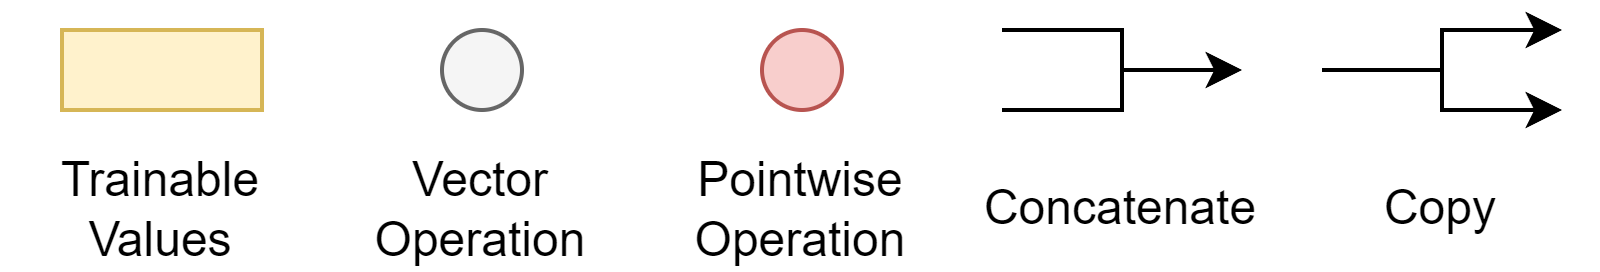

The diagram above was exported from draw.io. Its source (the exported page's mxGraphModel, read from the mxfile embedded in the PNG):
<mxGraphModel dx="1302" dy="758" grid="1" gridSize="10" guides="1" tooltips="1" connect="1" arrows="1" fold="1" page="1" pageScale="1" pageWidth="827" pageHeight="1169" math="0" shadow="0">
  <root>
    <mxCell id="0" />
    <mxCell id="1" parent="0" />
    <mxCell id="4dkjVrOU_1Zkbhh7e9Be-1" value="" style="rounded=0;whiteSpace=wrap;html=1;fillColor=#fff2cc;strokeColor=#d6b656;" vertex="1" parent="1">
      <mxGeometry x="95" y="80" width="50" height="20" as="geometry" />
    </mxCell>
    <mxCell id="4dkjVrOU_1Zkbhh7e9Be-2" value="Trainable Values" style="text;html=1;strokeColor=none;fillColor=none;align=center;verticalAlign=middle;whiteSpace=wrap;rounded=0;" vertex="1" parent="1">
      <mxGeometry x="80" y="110" width="80" height="30" as="geometry" />
    </mxCell>
    <mxCell id="4dkjVrOU_1Zkbhh7e9Be-3" value="" style="ellipse;whiteSpace=wrap;html=1;aspect=fixed;fillColor=#f5f5f5;fontColor=#333333;strokeColor=#666666;" vertex="1" parent="1">
      <mxGeometry x="190" y="80" width="20" height="20" as="geometry" />
    </mxCell>
    <mxCell id="4dkjVrOU_1Zkbhh7e9Be-4" value="Vector Operation" style="text;html=1;strokeColor=none;fillColor=none;align=center;verticalAlign=middle;whiteSpace=wrap;rounded=0;" vertex="1" parent="1">
      <mxGeometry x="160" y="110" width="80" height="30" as="geometry" />
    </mxCell>
    <mxCell id="4dkjVrOU_1Zkbhh7e9Be-5" value="" style="ellipse;whiteSpace=wrap;html=1;aspect=fixed;fillColor=#f8cecc;strokeColor=#b85450;" vertex="1" parent="1">
      <mxGeometry x="270" y="80" width="20" height="20" as="geometry" />
    </mxCell>
    <mxCell id="4dkjVrOU_1Zkbhh7e9Be-6" value="Pointwise Operation" style="text;html=1;strokeColor=none;fillColor=none;align=center;verticalAlign=middle;whiteSpace=wrap;rounded=0;" vertex="1" parent="1">
      <mxGeometry x="240" y="110" width="80" height="30" as="geometry" />
    </mxCell>
    <mxCell id="4dkjVrOU_1Zkbhh7e9Be-7" value="Concatenate" style="text;html=1;strokeColor=none;fillColor=none;align=center;verticalAlign=middle;whiteSpace=wrap;rounded=0;" vertex="1" parent="1">
      <mxGeometry x="320" y="110" width="80" height="30" as="geometry" />
    </mxCell>
    <mxCell id="4dkjVrOU_1Zkbhh7e9Be-8" value="" style="endArrow=classic;html=1;rounded=0;" edge="1" parent="1">
      <mxGeometry width="50" height="50" relative="1" as="geometry">
        <mxPoint x="330" y="80" as="sourcePoint" />
        <mxPoint x="390" y="90" as="targetPoint" />
        <Array as="points">
          <mxPoint x="360" y="80" />
          <mxPoint x="360" y="90" />
        </Array>
      </mxGeometry>
    </mxCell>
    <mxCell id="4dkjVrOU_1Zkbhh7e9Be-9" value="" style="endArrow=classic;html=1;rounded=0;" edge="1" parent="1">
      <mxGeometry width="50" height="50" relative="1" as="geometry">
        <mxPoint x="410" y="90" as="sourcePoint" />
        <mxPoint x="470" y="80" as="targetPoint" />
        <Array as="points">
          <mxPoint x="440" y="90" />
          <mxPoint x="440" y="80" />
        </Array>
      </mxGeometry>
    </mxCell>
    <mxCell id="4dkjVrOU_1Zkbhh7e9Be-10" value="Copy" style="text;html=1;strokeColor=none;fillColor=none;align=center;verticalAlign=middle;whiteSpace=wrap;rounded=0;" vertex="1" parent="1">
      <mxGeometry x="400" y="110" width="80" height="30" as="geometry" />
    </mxCell>
    <mxCell id="4dkjVrOU_1Zkbhh7e9Be-11" value="" style="endArrow=classic;html=1;rounded=0;" edge="1" parent="1">
      <mxGeometry width="50" height="50" relative="1" as="geometry">
        <mxPoint x="410" y="90" as="sourcePoint" />
        <mxPoint x="470" y="100" as="targetPoint" />
        <Array as="points">
          <mxPoint x="440" y="90" />
          <mxPoint x="440" y="100" />
        </Array>
      </mxGeometry>
    </mxCell>
    <mxCell id="4dkjVrOU_1Zkbhh7e9Be-12" value="" style="endArrow=none;html=1;rounded=0;" edge="1" parent="1">
      <mxGeometry width="50" height="50" relative="1" as="geometry">
        <mxPoint x="330" y="100" as="sourcePoint" />
        <mxPoint x="360" y="90" as="targetPoint" />
        <Array as="points">
          <mxPoint x="360" y="100" />
        </Array>
      </mxGeometry>
    </mxCell>
  </root>
</mxGraphModel>